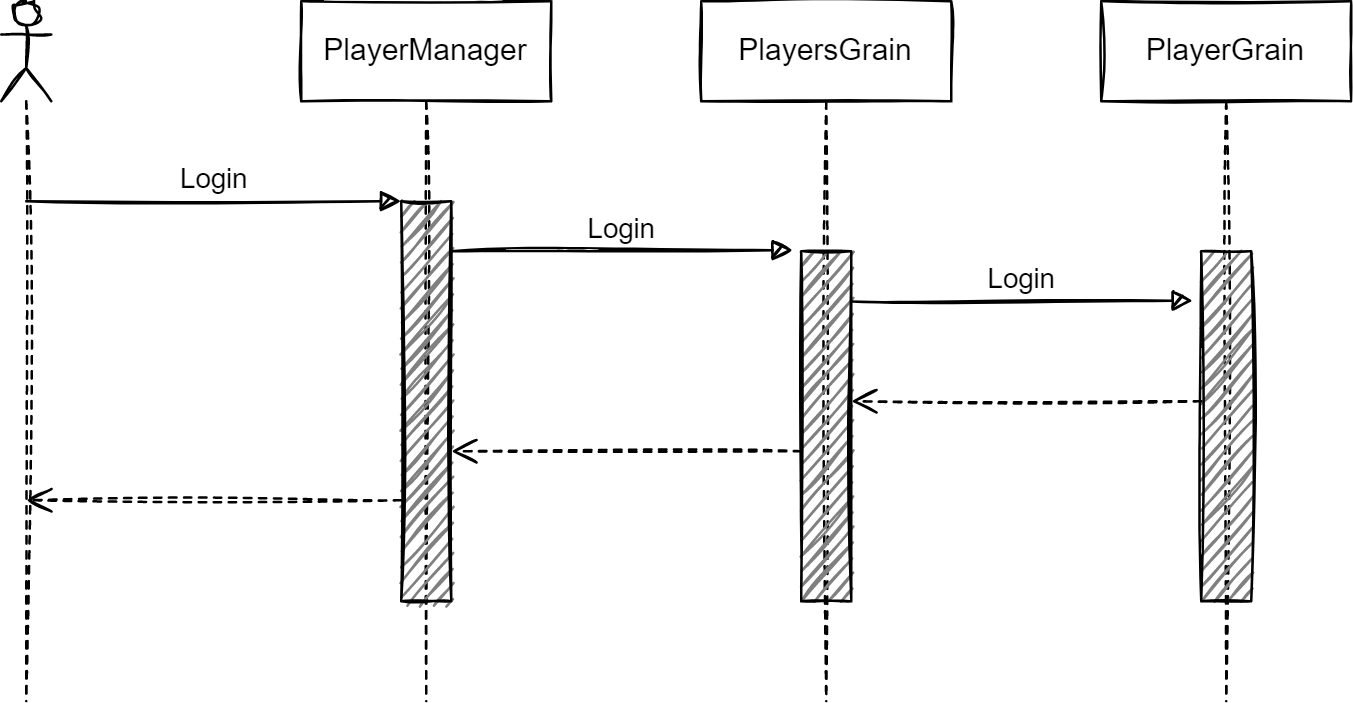

The diagram above was exported from draw.io. Its source (the exported page's mxGraphModel, read from the mxfile embedded in the PNG):
<mxGraphModel dx="1074" dy="782" grid="1" gridSize="10" guides="1" tooltips="1" connect="1" arrows="1" fold="1" page="1" pageScale="1" pageWidth="827" pageHeight="1169" math="0" shadow="0">
  <root>
    <mxCell id="0" />
    <mxCell id="1" parent="0" />
    <mxCell id="2" value="PlayerManager" style="shape=umlLifeline;perimeter=lifelinePerimeter;whiteSpace=wrap;html=1;container=1;collapsible=0;recursiveResize=0;outlineConnect=0;sketch=1;" parent="1" vertex="1">
      <mxGeometry x="150" y="40" width="100" height="280" as="geometry" />
    </mxCell>
    <mxCell id="3" value="" style="html=1;points=[];perimeter=orthogonalPerimeter;fillColor=#808080;sketch=1;" parent="2" vertex="1">
      <mxGeometry x="40" y="80" width="20" height="160" as="geometry" />
    </mxCell>
    <mxCell id="15" value="" style="html=1;verticalAlign=bottom;endArrow=open;dashed=1;endSize=8;sketch=1;" parent="2" edge="1">
      <mxGeometry relative="1" as="geometry">
        <mxPoint x="40" y="199.6" as="sourcePoint" />
        <mxPoint x="-110" y="199.6" as="targetPoint" />
      </mxGeometry>
    </mxCell>
    <mxCell id="7" value="PlayersGrain" style="shape=umlLifeline;perimeter=lifelinePerimeter;whiteSpace=wrap;html=1;container=1;collapsible=0;recursiveResize=0;outlineConnect=0;sketch=1;" parent="1" vertex="1">
      <mxGeometry x="310" y="40" width="100" height="280" as="geometry" />
    </mxCell>
    <mxCell id="8" value="" style="html=1;points=[];perimeter=orthogonalPerimeter;fillColor=#808080;sketch=1;" parent="7" vertex="1">
      <mxGeometry x="40" y="100" width="20" height="140" as="geometry" />
    </mxCell>
    <mxCell id="10" value="" style="shape=umlLifeline;participant=umlActor;perimeter=lifelinePerimeter;whiteSpace=wrap;html=1;container=1;collapsible=0;recursiveResize=0;verticalAlign=top;spacingTop=36;outlineConnect=0;sketch=1;" parent="1" vertex="1">
      <mxGeometry x="30" y="40" width="20" height="280" as="geometry" />
    </mxCell>
    <mxCell id="12" value="Login" style="html=1;verticalAlign=bottom;endArrow=block;sketch=1;" parent="1" edge="1">
      <mxGeometry width="80" relative="1" as="geometry">
        <mxPoint x="40" y="119.99999999999989" as="sourcePoint" />
        <mxPoint x="190" y="120" as="targetPoint" />
      </mxGeometry>
    </mxCell>
    <mxCell id="9" value="Login" style="html=1;verticalAlign=bottom;endArrow=block;entryX=-0.167;entryY=-0.003;entryDx=0;entryDy=0;entryPerimeter=0;sketch=1;" parent="1" target="8" edge="1">
      <mxGeometry width="80" relative="1" as="geometry">
        <mxPoint x="210" y="140" as="sourcePoint" />
        <mxPoint x="330" y="140" as="targetPoint" />
      </mxGeometry>
    </mxCell>
    <mxCell id="16" value="PlayerGrain" style="shape=umlLifeline;perimeter=lifelinePerimeter;whiteSpace=wrap;html=1;container=1;collapsible=0;recursiveResize=0;outlineConnect=0;sketch=1;" parent="1" vertex="1">
      <mxGeometry x="470" y="40" width="100" height="280" as="geometry" />
    </mxCell>
    <mxCell id="17" value="" style="html=1;points=[];perimeter=orthogonalPerimeter;fillColor=#808080;sketch=1;" parent="16" vertex="1">
      <mxGeometry x="40" y="100" width="20" height="140" as="geometry" />
    </mxCell>
    <mxCell id="19" value="Login" style="html=1;verticalAlign=bottom;endArrow=block;entryX=-0.167;entryY=-0.003;entryDx=0;entryDy=0;entryPerimeter=0;sketch=1;" parent="16" edge="1">
      <mxGeometry width="80" relative="1" as="geometry">
        <mxPoint x="-100" y="120.1" as="sourcePoint" />
        <mxPoint x="36.66000000000008" y="119.79999999999998" as="targetPoint" />
      </mxGeometry>
    </mxCell>
    <mxCell id="18" value="" style="html=1;verticalAlign=bottom;endArrow=open;dashed=1;endSize=8;sketch=1;" parent="1" edge="1">
      <mxGeometry relative="1" as="geometry">
        <mxPoint x="510" y="200" as="sourcePoint" />
        <mxPoint x="370" y="200" as="targetPoint" />
      </mxGeometry>
    </mxCell>
    <mxCell id="14" value="" style="html=1;verticalAlign=bottom;endArrow=open;dashed=1;endSize=8;sketch=1;" parent="1" edge="1">
      <mxGeometry relative="1" as="geometry">
        <mxPoint x="350" y="220" as="sourcePoint" />
        <mxPoint x="210" y="220" as="targetPoint" />
      </mxGeometry>
    </mxCell>
  </root>
</mxGraphModel>